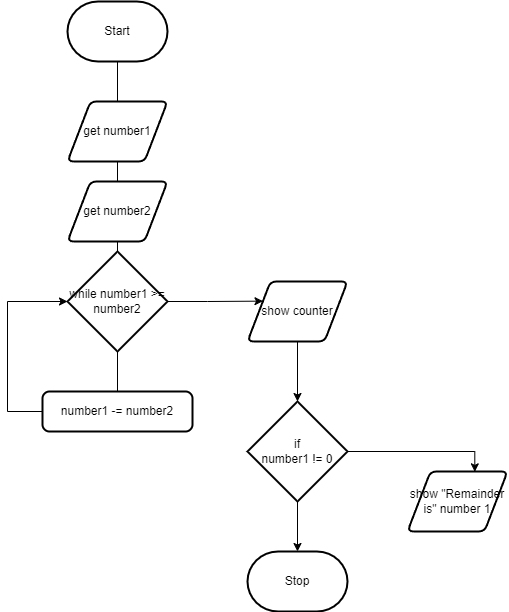

The diagram above was exported from draw.io. Its source (the exported page's mxGraphModel, read from the mxfile embedded in the PNG):
<mxGraphModel dx="446" dy="326" grid="1" gridSize="10" guides="1" tooltips="1" connect="1" arrows="1" fold="1" page="1" pageScale="1" pageWidth="850" pageHeight="1100" math="0" shadow="0">
  <root>
    <mxCell id="0" />
    <mxCell id="1" parent="0" />
    <mxCell id="2" value="Start" style="strokeWidth=2;html=1;shape=mxgraph.flowchart.terminator;whiteSpace=wrap;" parent="1" vertex="1">
      <mxGeometry x="220" y="50" width="100" height="60" as="geometry" />
    </mxCell>
    <mxCell id="3" value="Stop" style="strokeWidth=2;html=1;shape=mxgraph.flowchart.terminator;whiteSpace=wrap;" parent="1" vertex="1">
      <mxGeometry x="400" y="600" width="100" height="60" as="geometry" />
    </mxCell>
    <mxCell id="6" value="" style="edgeStyle=orthogonalEdgeStyle;html=1;rounded=0;endArrow=none;" parent="1" source="2" target="5" edge="1">
      <mxGeometry relative="1" as="geometry">
        <mxPoint x="270" y="110" as="sourcePoint" />
        <mxPoint x="270" y="540" as="targetPoint" />
      </mxGeometry>
    </mxCell>
    <mxCell id="5" value="get number1" style="shape=parallelogram;html=1;strokeWidth=2;perimeter=parallelogramPerimeter;whiteSpace=wrap;rounded=1;arcSize=12;size=0.23;" parent="1" vertex="1">
      <mxGeometry x="220" y="150" width="100" height="60" as="geometry" />
    </mxCell>
    <mxCell id="8" value="" style="edgeStyle=orthogonalEdgeStyle;html=1;rounded=0;startArrow=none;endArrow=none;" parent="1" source="5" target="7" edge="1">
      <mxGeometry relative="1" as="geometry">
        <mxPoint x="280" y="200" as="sourcePoint" />
        <mxPoint x="270" y="540" as="targetPoint" />
      </mxGeometry>
    </mxCell>
    <mxCell id="7" value="get number2" style="shape=parallelogram;html=1;strokeWidth=2;perimeter=parallelogramPerimeter;whiteSpace=wrap;rounded=1;arcSize=12;size=0.23;" parent="1" vertex="1">
      <mxGeometry x="220" y="230" width="100" height="60" as="geometry" />
    </mxCell>
    <mxCell id="10" value="" style="edgeStyle=orthogonalEdgeStyle;html=1;rounded=0;startArrow=none;endArrow=none;" parent="1" source="7" target="9" edge="1">
      <mxGeometry relative="1" as="geometry">
        <mxPoint x="270" y="290" as="sourcePoint" />
        <mxPoint x="270" y="540" as="targetPoint" />
      </mxGeometry>
    </mxCell>
    <mxCell id="17" style="edgeStyle=orthogonalEdgeStyle;rounded=0;html=1;exitX=1;exitY=0.5;exitDx=0;exitDy=0;exitPerimeter=0;entryX=0;entryY=0.25;entryDx=0;entryDy=0;" edge="1" parent="1" source="9" target="13">
      <mxGeometry relative="1" as="geometry" />
    </mxCell>
    <mxCell id="9" value="while number1 &amp;gt;= number2" style="strokeWidth=2;html=1;shape=mxgraph.flowchart.decision;whiteSpace=wrap;" parent="1" vertex="1">
      <mxGeometry x="220" y="300" width="100" height="100" as="geometry" />
    </mxCell>
    <mxCell id="11" value="" style="edgeStyle=orthogonalEdgeStyle;html=1;rounded=0;startArrow=none;endArrow=none;" parent="1" source="9" target="12" edge="1">
      <mxGeometry relative="1" as="geometry">
        <mxPoint x="270" y="400" as="sourcePoint" />
        <mxPoint x="270" y="740" as="targetPoint" />
      </mxGeometry>
    </mxCell>
    <mxCell id="16" style="edgeStyle=orthogonalEdgeStyle;html=1;exitX=0;exitY=0.5;exitDx=0;exitDy=0;entryX=0;entryY=0.5;entryDx=0;entryDy=0;entryPerimeter=0;rounded=0;" edge="1" parent="1" source="12" target="9">
      <mxGeometry relative="1" as="geometry">
        <Array as="points">
          <mxPoint x="160" y="460" />
          <mxPoint x="160" y="350" />
        </Array>
      </mxGeometry>
    </mxCell>
    <mxCell id="12" value="number1 -= number2" style="rounded=1;whiteSpace=wrap;html=1;absoluteArcSize=1;arcSize=14;strokeWidth=2;" parent="1" vertex="1">
      <mxGeometry x="195" y="440" width="150" height="40" as="geometry" />
    </mxCell>
    <mxCell id="18" style="edgeStyle=orthogonalEdgeStyle;rounded=0;html=1;exitX=0.5;exitY=1;exitDx=0;exitDy=0;entryX=0.5;entryY=0;entryDx=0;entryDy=0;entryPerimeter=0;" edge="1" parent="1" source="13" target="14">
      <mxGeometry relative="1" as="geometry" />
    </mxCell>
    <mxCell id="13" value="show counter" style="shape=parallelogram;html=1;strokeWidth=2;perimeter=parallelogramPerimeter;whiteSpace=wrap;rounded=1;arcSize=12;size=0.23;" parent="1" vertex="1">
      <mxGeometry x="400" y="330" width="100" height="60" as="geometry" />
    </mxCell>
    <mxCell id="19" style="edgeStyle=orthogonalEdgeStyle;rounded=0;html=1;exitX=1;exitY=0.5;exitDx=0;exitDy=0;exitPerimeter=0;entryX=0.673;entryY=0.006;entryDx=0;entryDy=0;entryPerimeter=0;" edge="1" parent="1" source="14" target="15">
      <mxGeometry relative="1" as="geometry" />
    </mxCell>
    <mxCell id="20" style="edgeStyle=orthogonalEdgeStyle;rounded=0;html=1;exitX=0.5;exitY=1;exitDx=0;exitDy=0;exitPerimeter=0;entryX=0.5;entryY=0;entryDx=0;entryDy=0;entryPerimeter=0;" edge="1" parent="1" source="14" target="3">
      <mxGeometry relative="1" as="geometry" />
    </mxCell>
    <mxCell id="14" value="if &lt;br&gt;number1 != 0" style="strokeWidth=2;html=1;shape=mxgraph.flowchart.decision;whiteSpace=wrap;" parent="1" vertex="1">
      <mxGeometry x="400" y="450" width="100" height="100" as="geometry" />
    </mxCell>
    <mxCell id="15" value="show &quot;Remainder is&quot; number 1" style="shape=parallelogram;html=1;strokeWidth=2;perimeter=parallelogramPerimeter;whiteSpace=wrap;rounded=1;arcSize=12;size=0.23;" vertex="1" parent="1">
      <mxGeometry x="560" y="520" width="100" height="60" as="geometry" />
    </mxCell>
  </root>
</mxGraphModel>